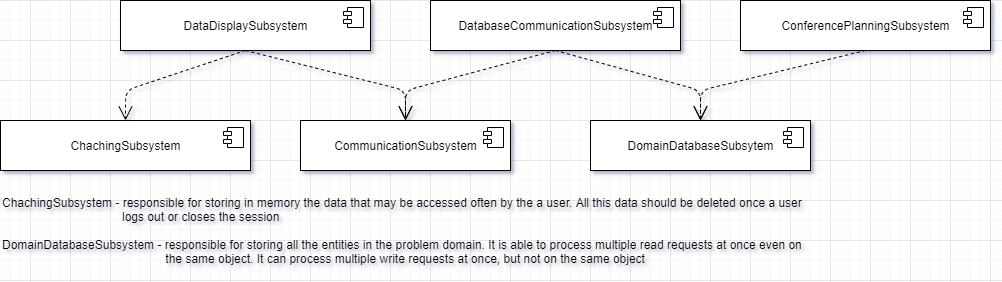

The diagram above was exported from draw.io. Its source (the exported page's mxGraphModel, read from the mxfile embedded in the PNG):
<mxGraphModel dx="912" dy="823" grid="1" gridSize="10" guides="1" tooltips="1" connect="1" arrows="1" fold="1" page="1" pageScale="1" pageWidth="850" pageHeight="1100" math="0" shadow="0">
  <root>
    <mxCell id="0" />
    <mxCell id="1" parent="0" />
    <mxCell id="yG8Lits2ED_Ncrmbd30G-1" value="DatabaseCommunicationSubsystem" style="html=1;dropTarget=0;" vertex="1" parent="1">
      <mxGeometry x="440" y="160" width="250" height="50" as="geometry" />
    </mxCell>
    <mxCell id="yG8Lits2ED_Ncrmbd30G-2" value="" style="shape=component;jettyWidth=8;jettyHeight=4;" vertex="1" parent="yG8Lits2ED_Ncrmbd30G-1">
      <mxGeometry x="1" width="20" height="20" relative="1" as="geometry">
        <mxPoint x="-27" y="7" as="offset" />
      </mxGeometry>
    </mxCell>
    <mxCell id="yG8Lits2ED_Ncrmbd30G-3" value="CommunicationSubsystem" style="html=1;dropTarget=0;" vertex="1" parent="1">
      <mxGeometry x="310" y="280" width="210" height="50" as="geometry" />
    </mxCell>
    <mxCell id="yG8Lits2ED_Ncrmbd30G-4" value="" style="shape=component;jettyWidth=8;jettyHeight=4;" vertex="1" parent="yG8Lits2ED_Ncrmbd30G-3">
      <mxGeometry x="1" width="20" height="20" relative="1" as="geometry">
        <mxPoint x="-27" y="7" as="offset" />
      </mxGeometry>
    </mxCell>
    <mxCell id="yG8Lits2ED_Ncrmbd30G-5" value="DomainDatabaseSubsytem" style="html=1;dropTarget=0;" vertex="1" parent="1">
      <mxGeometry x="600" y="280" width="220" height="50" as="geometry" />
    </mxCell>
    <mxCell id="yG8Lits2ED_Ncrmbd30G-6" value="" style="shape=component;jettyWidth=8;jettyHeight=4;" vertex="1" parent="yG8Lits2ED_Ncrmbd30G-5">
      <mxGeometry x="1" width="20" height="20" relative="1" as="geometry">
        <mxPoint x="-27" y="7" as="offset" />
      </mxGeometry>
    </mxCell>
    <mxCell id="yG8Lits2ED_Ncrmbd30G-7" value="ConferencePlanningSubsystem" style="html=1;dropTarget=0;" vertex="1" parent="1">
      <mxGeometry x="750" y="160" width="250" height="50" as="geometry" />
    </mxCell>
    <mxCell id="yG8Lits2ED_Ncrmbd30G-8" value="" style="shape=component;jettyWidth=8;jettyHeight=4;" vertex="1" parent="yG8Lits2ED_Ncrmbd30G-7">
      <mxGeometry x="1" width="20" height="20" relative="1" as="geometry">
        <mxPoint x="-27" y="7" as="offset" />
      </mxGeometry>
    </mxCell>
    <mxCell id="yG8Lits2ED_Ncrmbd30G-9" value="DataDisplaySubsystem" style="html=1;dropTarget=0;" vertex="1" parent="1">
      <mxGeometry x="130" y="160" width="250" height="50" as="geometry" />
    </mxCell>
    <mxCell id="yG8Lits2ED_Ncrmbd30G-10" value="" style="shape=component;jettyWidth=8;jettyHeight=4;" vertex="1" parent="yG8Lits2ED_Ncrmbd30G-9">
      <mxGeometry x="1" width="20" height="20" relative="1" as="geometry">
        <mxPoint x="-27" y="7" as="offset" />
      </mxGeometry>
    </mxCell>
    <mxCell id="yG8Lits2ED_Ncrmbd30G-11" value="ChachingSubsystem" style="html=1;dropTarget=0;" vertex="1" parent="1">
      <mxGeometry x="10" y="280" width="250" height="50" as="geometry" />
    </mxCell>
    <mxCell id="yG8Lits2ED_Ncrmbd30G-12" value="" style="shape=component;jettyWidth=8;jettyHeight=4;" vertex="1" parent="yG8Lits2ED_Ncrmbd30G-11">
      <mxGeometry x="1" width="20" height="20" relative="1" as="geometry">
        <mxPoint x="-27" y="7" as="offset" />
      </mxGeometry>
    </mxCell>
    <mxCell id="yG8Lits2ED_Ncrmbd30G-13" value="" style="endArrow=open;endSize=12;dashed=1;html=1;exitX=0.5;exitY=1;exitDx=0;exitDy=0;entryX=0.5;entryY=0;entryDx=0;entryDy=0;" edge="1" parent="1" source="yG8Lits2ED_Ncrmbd30G-9" target="yG8Lits2ED_Ncrmbd30G-11">
      <mxGeometry width="160" relative="1" as="geometry">
        <mxPoint x="90" y="370" as="sourcePoint" />
        <mxPoint x="250" y="370" as="targetPoint" />
        <Array as="points">
          <mxPoint x="135" y="250" />
        </Array>
      </mxGeometry>
    </mxCell>
    <mxCell id="yG8Lits2ED_Ncrmbd30G-14" value="" style="endArrow=open;endSize=12;dashed=1;html=1;exitX=0.5;exitY=1;exitDx=0;exitDy=0;entryX=0.5;entryY=0;entryDx=0;entryDy=0;" edge="1" parent="1" source="yG8Lits2ED_Ncrmbd30G-9" target="yG8Lits2ED_Ncrmbd30G-3">
      <mxGeometry width="160" relative="1" as="geometry">
        <mxPoint x="265" y="220" as="sourcePoint" />
        <mxPoint x="145" y="290" as="targetPoint" />
        <Array as="points">
          <mxPoint x="415" y="250" />
        </Array>
      </mxGeometry>
    </mxCell>
    <mxCell id="yG8Lits2ED_Ncrmbd30G-15" value="" style="endArrow=open;endSize=12;dashed=1;html=1;exitX=0.5;exitY=1;exitDx=0;exitDy=0;entryX=0.5;entryY=0;entryDx=0;entryDy=0;" edge="1" parent="1" source="yG8Lits2ED_Ncrmbd30G-1" target="yG8Lits2ED_Ncrmbd30G-3">
      <mxGeometry width="160" relative="1" as="geometry">
        <mxPoint x="580" y="210" as="sourcePoint" />
        <mxPoint x="460" y="280" as="targetPoint" />
        <Array as="points">
          <mxPoint x="415" y="250" />
        </Array>
      </mxGeometry>
    </mxCell>
    <mxCell id="yG8Lits2ED_Ncrmbd30G-17" value="" style="endArrow=open;endSize=12;dashed=1;html=1;exitX=0.5;exitY=1;exitDx=0;exitDy=0;entryX=0.5;entryY=0;entryDx=0;entryDy=0;" edge="1" parent="1" source="yG8Lits2ED_Ncrmbd30G-1" target="yG8Lits2ED_Ncrmbd30G-5">
      <mxGeometry width="160" relative="1" as="geometry">
        <mxPoint x="750" y="240" as="sourcePoint" />
        <mxPoint x="630" y="310" as="targetPoint" />
        <Array as="points">
          <mxPoint x="710" y="250" />
        </Array>
      </mxGeometry>
    </mxCell>
    <mxCell id="yG8Lits2ED_Ncrmbd30G-18" value="" style="endArrow=open;endSize=12;dashed=1;html=1;exitX=0.5;exitY=1;exitDx=0;exitDy=0;entryX=0.5;entryY=0;entryDx=0;entryDy=0;" edge="1" parent="1" source="yG8Lits2ED_Ncrmbd30G-7" target="yG8Lits2ED_Ncrmbd30G-5">
      <mxGeometry width="160" relative="1" as="geometry">
        <mxPoint x="870" y="210" as="sourcePoint" />
        <mxPoint x="750" y="280" as="targetPoint" />
        <Array as="points">
          <mxPoint x="710" y="250" />
        </Array>
      </mxGeometry>
    </mxCell>
    <mxCell id="yG8Lits2ED_Ncrmbd30G-19" value="ChachingSubsystem - responsible for storing in memory the data that may be accessed often by the a user. All this data should be deleted once a user &lt;br&gt;&amp;nbsp; &amp;nbsp; &amp;nbsp; &amp;nbsp; &amp;nbsp; &amp;nbsp; &amp;nbsp; &amp;nbsp; &amp;nbsp; &amp;nbsp; &amp;nbsp; &amp;nbsp; &amp;nbsp; &amp;nbsp; &amp;nbsp; &amp;nbsp; &amp;nbsp; &amp;nbsp; logs out or closes the session&lt;br&gt;&lt;br&gt;DomainDatabaseSubsystem - responsible for storing all the entities in the problem domain. It is able to process multiple read requests at once even on&lt;br&gt;&amp;nbsp; &amp;nbsp; &amp;nbsp; &amp;nbsp; &amp;nbsp; &amp;nbsp; &amp;nbsp; &amp;nbsp; &amp;nbsp; &amp;nbsp; &amp;nbsp; &amp;nbsp; &amp;nbsp; &amp;nbsp; &amp;nbsp; &amp;nbsp; &amp;nbsp; &amp;nbsp; &amp;nbsp; &amp;nbsp; &amp;nbsp; &amp;nbsp; &amp;nbsp; &amp;nbsp; &amp;nbsp;the same object. It can process multiple write requests at once, but not on the same object" style="text;html=1;align=left;verticalAlign=middle;resizable=0;points=[];autosize=1;" vertex="1" parent="1">
      <mxGeometry x="10" y="350" width="820" height="80" as="geometry" />
    </mxCell>
  </root>
</mxGraphModel>